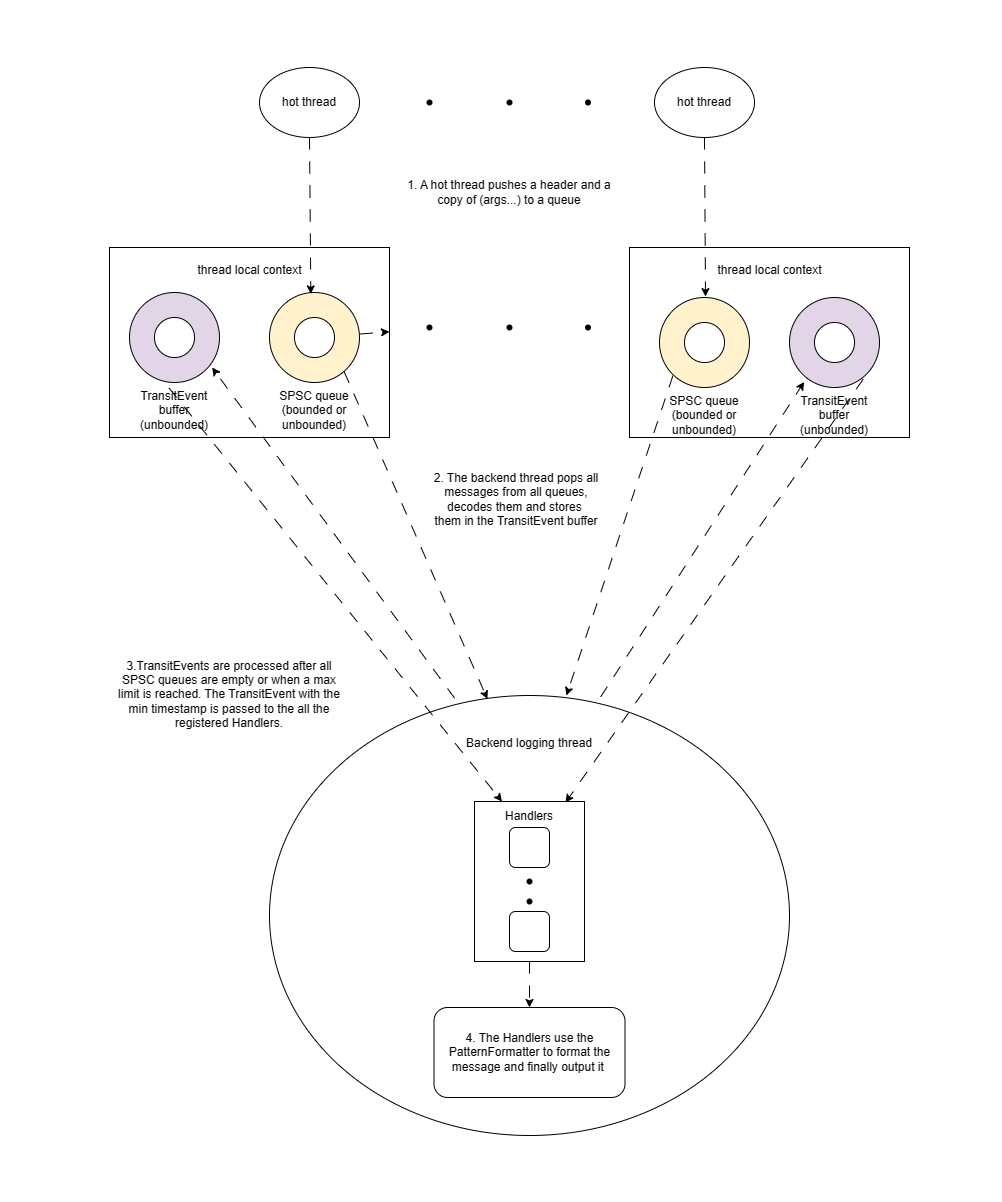

The diagram above was exported from draw.io. Its source (the exported page's mxGraphModel, read from the mxfile embedded in the PNG):
<mxGraphModel dx="2963" dy="1640" grid="1" gridSize="12" guides="1" tooltips="1" connect="1" arrows="1" fold="1" page="1" pageScale="1" pageWidth="1000" pageHeight="1200" math="0" shadow="0">
  <root>
    <mxCell id="0" />
    <mxCell id="1" parent="0" />
    <mxCell id="BmINEKKr7EmUC2mtGokD-1" value="hot thread" style="ellipse;whiteSpace=wrap;html=1;" parent="1" vertex="1">
      <mxGeometry x="258" y="66" width="100" height="70" as="geometry" />
    </mxCell>
    <mxCell id="BmINEKKr7EmUC2mtGokD-2" value="hot thread" style="ellipse;whiteSpace=wrap;html=1;" parent="1" vertex="1">
      <mxGeometry x="653" y="66" width="100" height="70" as="geometry" />
    </mxCell>
    <mxCell id="BmINEKKr7EmUC2mtGokD-5" value="" style="shape=waypoint;sketch=0;fillStyle=solid;size=6;pointerEvents=1;points=[];fillColor=none;resizable=0;rotatable=0;perimeter=centerPerimeter;snapToPoint=1;" parent="1" vertex="1">
      <mxGeometry x="498" y="91" width="20" height="20" as="geometry" />
    </mxCell>
    <mxCell id="BmINEKKr7EmUC2mtGokD-6" value="" style="shape=waypoint;sketch=0;fillStyle=solid;size=6;pointerEvents=1;points=[];fillColor=none;resizable=0;rotatable=0;perimeter=centerPerimeter;snapToPoint=1;" parent="1" vertex="1">
      <mxGeometry x="576.5" y="91" width="20" height="20" as="geometry" />
    </mxCell>
    <mxCell id="BmINEKKr7EmUC2mtGokD-7" value="" style="shape=waypoint;sketch=0;fillStyle=solid;size=6;pointerEvents=1;points=[];fillColor=none;resizable=0;rotatable=0;perimeter=centerPerimeter;snapToPoint=1;" parent="1" vertex="1">
      <mxGeometry x="418" y="91" width="20" height="20" as="geometry" />
    </mxCell>
    <mxCell id="BmINEKKr7EmUC2mtGokD-10" value="thread local context&lt;br&gt;&lt;br&gt;&lt;br&gt;&lt;br&gt;&lt;br&gt;&lt;br&gt;&lt;br&gt;&lt;br&gt;&lt;br&gt;&lt;br&gt;&lt;br&gt;" style="verticalLabelPosition=middle;verticalAlign=middle;html=1;shape=mxgraph.basic.rect;fillColor2=none;strokeWidth=1;size=26.67;indent=5;labelPosition=center;align=center;" parent="1" vertex="1">
      <mxGeometry x="108" y="246" width="280" height="190" as="geometry" />
    </mxCell>
    <mxCell id="BmINEKKr7EmUC2mtGokD-68" style="edgeStyle=none;rounded=0;orthogonalLoop=1;jettySize=auto;html=1;dashed=1;dashPattern=12 12;strokeColor=default;" parent="1" source="BmINEKKr7EmUC2mtGokD-14" target="BmINEKKr7EmUC2mtGokD-10" edge="1">
      <mxGeometry relative="1" as="geometry" />
    </mxCell>
    <mxCell id="BmINEKKr7EmUC2mtGokD-14" value="SPSC queue&lt;br&gt;(bounded or unbounded)" style="verticalLabelPosition=bottom;verticalAlign=top;html=1;shape=mxgraph.basic.donut;dx=25;fillColor=#fff2cc;strokeColor=#000000;container=0;perimeterSpacing=1;labelPosition=center;align=center;whiteSpace=wrap;" parent="1" vertex="1">
      <mxGeometry x="268" y="291" width="90" height="90" as="geometry" />
    </mxCell>
    <mxCell id="BmINEKKr7EmUC2mtGokD-15" value="" style="endArrow=classic;html=1;rounded=0;exitX=0.5;exitY=1;exitDx=0;exitDy=0;dashed=1;dashPattern=12 12;labelPosition=left;verticalLabelPosition=top;align=right;verticalAlign=bottom;entryX=0.46;entryY=0.026;entryDx=0;entryDy=0;entryPerimeter=0;" parent="1" source="BmINEKKr7EmUC2mtGokD-1" target="BmINEKKr7EmUC2mtGokD-14" edge="1">
      <mxGeometry width="50" height="50" relative="1" as="geometry">
        <mxPoint x="458" y="306" as="sourcePoint" />
        <mxPoint x="478" y="266" as="targetPoint" />
      </mxGeometry>
    </mxCell>
    <mxCell id="BmINEKKr7EmUC2mtGokD-16" value="TransitEvent buffer (unbounded)" style="verticalLabelPosition=bottom;verticalAlign=top;html=1;shape=mxgraph.basic.donut;dx=25;fillColor=#e1d5e7;strokeColor=#000000;container=0;shadow=0;perimeterSpacing=1;whiteSpace=wrap;" parent="1" vertex="1">
      <mxGeometry x="128" y="291" width="90" height="90" as="geometry" />
    </mxCell>
    <mxCell id="BmINEKKr7EmUC2mtGokD-19" value="1. A hot thread pushes a header and a copy of (args...) to a queue" style="text;html=1;strokeColor=none;fillColor=none;align=center;verticalAlign=middle;whiteSpace=wrap;rounded=0;" parent="1" vertex="1">
      <mxGeometry x="403" y="176" width="210" height="30" as="geometry" />
    </mxCell>
    <mxCell id="BmINEKKr7EmUC2mtGokD-20" value="Backend logging thread&lt;br&gt;&lt;br&gt;&lt;br&gt;&lt;br&gt;&lt;br&gt;&lt;br&gt;&lt;br&gt;&lt;br&gt;&lt;br&gt;&lt;br&gt;&lt;br&gt;&lt;br&gt;&lt;br&gt;&lt;br&gt;&lt;br&gt;&lt;br&gt;&lt;br&gt;&lt;br&gt;&lt;br&gt;&lt;br&gt;&lt;br&gt;&lt;br&gt;&lt;br&gt;&lt;br&gt;&lt;br&gt;" style="ellipse;whiteSpace=wrap;html=1;shadow=0;sketch=0;strokeColor=#000000;" parent="1" vertex="1">
      <mxGeometry x="268" y="694" width="520" height="440" as="geometry" />
    </mxCell>
    <mxCell id="BmINEKKr7EmUC2mtGokD-24" value="thread local context&lt;br&gt;&lt;br&gt;&lt;br&gt;&lt;br&gt;&lt;br&gt;&lt;br&gt;&lt;br&gt;&lt;br&gt;&lt;br&gt;&lt;br&gt;&lt;br&gt;" style="verticalLabelPosition=middle;verticalAlign=middle;html=1;shape=mxgraph.basic.rect;fillColor2=none;strokeWidth=1;size=26.67;indent=5;labelPosition=center;align=center;" parent="1" vertex="1">
      <mxGeometry x="628" y="246" width="280" height="190" as="geometry" />
    </mxCell>
    <mxCell id="BmINEKKr7EmUC2mtGokD-25" value="SPSC queue&lt;br&gt;(bounded or unbounded)" style="verticalLabelPosition=bottom;verticalAlign=top;html=1;shape=mxgraph.basic.donut;dx=25;fillColor=#fff2cc;strokeColor=#000000;container=0;perimeterSpacing=1;labelPosition=center;align=center;whiteSpace=wrap;" parent="1" vertex="1">
      <mxGeometry x="658" y="296" width="90" height="90" as="geometry" />
    </mxCell>
    <mxCell id="BmINEKKr7EmUC2mtGokD-26" value="TransitEvent buffer (unbounded)" style="verticalLabelPosition=bottom;verticalAlign=top;html=1;shape=mxgraph.basic.donut;dx=25;fillColor=#e1d5e7;strokeColor=#000000;container=0;shadow=0;perimeterSpacing=1;whiteSpace=wrap;" parent="1" vertex="1">
      <mxGeometry x="788" y="296" width="90" height="90" as="geometry" />
    </mxCell>
    <mxCell id="BmINEKKr7EmUC2mtGokD-27" value="" style="endArrow=classic;html=1;rounded=0;exitX=0.5;exitY=1;exitDx=0;exitDy=0;dashed=1;dashPattern=12 12;labelPosition=left;verticalLabelPosition=top;align=right;verticalAlign=bottom;entryX=0.511;entryY=0.001;entryDx=0;entryDy=0;entryPerimeter=0;" parent="1" source="BmINEKKr7EmUC2mtGokD-2" target="BmINEKKr7EmUC2mtGokD-25" edge="1">
      <mxGeometry width="50" height="50" relative="1" as="geometry">
        <mxPoint x="388" y="171" as="sourcePoint" />
        <mxPoint x="340.0857142857144" y="300" as="targetPoint" />
      </mxGeometry>
    </mxCell>
    <mxCell id="BmINEKKr7EmUC2mtGokD-29" value="" style="shape=waypoint;sketch=0;fillStyle=solid;size=6;pointerEvents=1;points=[];fillColor=none;resizable=0;rotatable=0;perimeter=centerPerimeter;snapToPoint=1;" parent="1" vertex="1">
      <mxGeometry x="498" y="316" width="20" height="20" as="geometry" />
    </mxCell>
    <mxCell id="BmINEKKr7EmUC2mtGokD-31" value="" style="shape=waypoint;sketch=0;fillStyle=solid;size=6;pointerEvents=1;points=[];fillColor=none;resizable=0;rotatable=0;perimeter=centerPerimeter;snapToPoint=1;" parent="1" vertex="1">
      <mxGeometry x="576.5" y="316" width="20" height="20" as="geometry" />
    </mxCell>
    <mxCell id="BmINEKKr7EmUC2mtGokD-32" value="" style="shape=waypoint;sketch=0;fillStyle=solid;size=6;pointerEvents=1;points=[];fillColor=none;resizable=0;rotatable=0;perimeter=centerPerimeter;snapToPoint=1;" parent="1" vertex="1">
      <mxGeometry x="418" y="316" width="20" height="20" as="geometry" />
    </mxCell>
    <mxCell id="BmINEKKr7EmUC2mtGokD-34" value="2. The backend thread pops all messages from all queues, decodes them and stores&amp;nbsp;&lt;br&gt;them in the TransitEvent buffer" style="text;html=1;strokeColor=none;fillColor=none;align=center;verticalAlign=middle;whiteSpace=wrap;rounded=0;" parent="1" vertex="1">
      <mxGeometry x="418" y="456" width="194" height="84" as="geometry" />
    </mxCell>
    <mxCell id="BmINEKKr7EmUC2mtGokD-61" value="" style="rounded=0;whiteSpace=wrap;html=1;shadow=0;sketch=0;strokeColor=#000000;" parent="1" vertex="1">
      <mxGeometry x="473" y="800" width="110" height="160" as="geometry" />
    </mxCell>
    <mxCell id="BmINEKKr7EmUC2mtGokD-43" value="3.TransitEvents are processed after all SPSC queues are empty or when a max limit is reached. The TransitEvent with the min timestamp is passed to the all the registered Handlers." style="text;html=1;strokeColor=none;fillColor=none;align=center;verticalAlign=middle;whiteSpace=wrap;rounded=0;" parent="1" vertex="1">
      <mxGeometry x="108" y="648" width="240" height="90" as="geometry" />
    </mxCell>
    <mxCell id="BmINEKKr7EmUC2mtGokD-46" value="" style="rounded=1;whiteSpace=wrap;html=1;shadow=0;sketch=0;strokeColor=#000000;" parent="1" vertex="1">
      <mxGeometry x="508" y="910" width="40" height="40" as="geometry" />
    </mxCell>
    <mxCell id="BmINEKKr7EmUC2mtGokD-45" value="" style="rounded=1;whiteSpace=wrap;html=1;shadow=0;sketch=0;strokeColor=#000000;" parent="1" vertex="1">
      <mxGeometry x="508" y="826" width="40" height="40" as="geometry" />
    </mxCell>
    <mxCell id="BmINEKKr7EmUC2mtGokD-48" value="" style="shape=waypoint;sketch=0;fillStyle=solid;size=6;pointerEvents=1;points=[];fillColor=none;resizable=0;rotatable=0;perimeter=centerPerimeter;snapToPoint=1;" parent="1" vertex="1">
      <mxGeometry x="518" y="870" width="20" height="20" as="geometry" />
    </mxCell>
    <mxCell id="BmINEKKr7EmUC2mtGokD-49" value="" style="shape=waypoint;sketch=0;fillStyle=solid;size=6;pointerEvents=1;points=[];fillColor=none;resizable=0;rotatable=0;perimeter=centerPerimeter;snapToPoint=1;" parent="1" vertex="1">
      <mxGeometry x="518" y="890" width="20" height="20" as="geometry" />
    </mxCell>
    <mxCell id="BmINEKKr7EmUC2mtGokD-52" value="Handlers" style="text;html=1;strokeColor=none;fillColor=none;align=center;verticalAlign=middle;whiteSpace=wrap;rounded=0;" parent="1" vertex="1">
      <mxGeometry x="498" y="800" width="60" height="30" as="geometry" />
    </mxCell>
    <mxCell id="BmINEKKr7EmUC2mtGokD-53" value="" style="endArrow=classic;html=1;rounded=0;dashed=1;dashPattern=12 12;strokeColor=default;exitX=0.822;exitY=0.87;exitDx=0;exitDy=0;exitPerimeter=0;entryX=0.419;entryY=0.008;entryDx=0;entryDy=0;entryPerimeter=0;" parent="1" source="BmINEKKr7EmUC2mtGokD-14" target="BmINEKKr7EmUC2mtGokD-20" edge="1">
      <mxGeometry width="50" height="50" relative="1" as="geometry">
        <mxPoint x="458" y="516" as="sourcePoint" />
        <mxPoint x="538" y="666" as="targetPoint" />
      </mxGeometry>
    </mxCell>
    <mxCell id="BmINEKKr7EmUC2mtGokD-54" value="" style="endArrow=classic;html=1;rounded=0;dashed=1;dashPattern=12 12;strokeColor=default;exitX=0.156;exitY=0.862;exitDx=0;exitDy=0;exitPerimeter=0;entryX=0.571;entryY=0;entryDx=0;entryDy=0;entryPerimeter=0;" parent="1" source="BmINEKKr7EmUC2mtGokD-25" target="BmINEKKr7EmUC2mtGokD-20" edge="1">
      <mxGeometry width="50" height="50" relative="1" as="geometry">
        <mxPoint x="321.98799999999983" y="392" as="sourcePoint" />
        <mxPoint x="598" y="666" as="targetPoint" />
      </mxGeometry>
    </mxCell>
    <mxCell id="BmINEKKr7EmUC2mtGokD-56" value="" style="endArrow=classic;html=1;rounded=0;dashed=1;dashPattern=12 12;strokeColor=default;entryX=0.909;entryY=0.826;entryDx=0;entryDy=0;entryPerimeter=0;exitX=0.356;exitY=0.006;exitDx=0;exitDy=0;exitPerimeter=0;" parent="1" source="BmINEKKr7EmUC2mtGokD-20" target="BmINEKKr7EmUC2mtGokD-16" edge="1">
      <mxGeometry width="50" height="50" relative="1" as="geometry">
        <mxPoint x="518" y="666" as="sourcePoint" />
        <mxPoint x="508" y="466" as="targetPoint" />
      </mxGeometry>
    </mxCell>
    <mxCell id="BmINEKKr7EmUC2mtGokD-57" value="" style="endArrow=classic;html=1;rounded=0;dashed=1;dashPattern=12 12;strokeColor=default;entryX=0.17;entryY=0.928;entryDx=0;entryDy=0;entryPerimeter=0;exitX=0.637;exitY=0.003;exitDx=0;exitDy=0;exitPerimeter=0;" parent="1" source="BmINEKKr7EmUC2mtGokD-20" target="BmINEKKr7EmUC2mtGokD-26" edge="1">
      <mxGeometry width="50" height="50" relative="1" as="geometry">
        <mxPoint x="568" y="656" as="sourcePoint" />
        <mxPoint x="220.62800000000016" y="375.99199999999996" as="targetPoint" />
      </mxGeometry>
    </mxCell>
    <mxCell id="BmINEKKr7EmUC2mtGokD-58" value="" style="endArrow=classic;html=1;rounded=0;dashed=1;dashPattern=12 12;strokeColor=default;exitX=0.442;exitY=1.051;exitDx=0;exitDy=0;exitPerimeter=0;entryX=0.25;entryY=0;entryDx=0;entryDy=0;" parent="1" source="BmINEKKr7EmUC2mtGokD-16" target="BmINEKKr7EmUC2mtGokD-61" edge="1">
      <mxGeometry width="50" height="50" relative="1" as="geometry">
        <mxPoint x="352.6239999999998" y="380.03999999999996" as="sourcePoint" />
        <mxPoint x="488" y="826" as="targetPoint" />
      </mxGeometry>
    </mxCell>
    <mxCell id="BmINEKKr7EmUC2mtGokD-59" value="" style="endArrow=classic;html=1;rounded=0;dashed=1;dashPattern=12 12;strokeColor=default;exitX=0.812;exitY=0.899;exitDx=0;exitDy=0;exitPerimeter=0;entryX=0.827;entryY=0.007;entryDx=0;entryDy=0;entryPerimeter=0;" parent="1" source="BmINEKKr7EmUC2mtGokD-26" target="BmINEKKr7EmUC2mtGokD-61" edge="1">
      <mxGeometry width="50" height="50" relative="1" as="geometry">
        <mxPoint x="177.66400000000021" y="396.692" as="sourcePoint" />
        <mxPoint x="508" y="826" as="targetPoint" />
      </mxGeometry>
    </mxCell>
    <mxCell id="BmINEKKr7EmUC2mtGokD-62" value="" style="endArrow=classic;html=1;rounded=0;dashed=1;dashPattern=12 12;strokeColor=default;exitX=0.5;exitY=1;exitDx=0;exitDy=0;" parent="1" source="BmINEKKr7EmUC2mtGokD-61" target="BmINEKKr7EmUC2mtGokD-65" edge="1">
      <mxGeometry width="50" height="50" relative="1" as="geometry">
        <mxPoint x="458" y="766" as="sourcePoint" />
        <mxPoint x="502" y="1036" as="targetPoint" />
      </mxGeometry>
    </mxCell>
    <mxCell id="BmINEKKr7EmUC2mtGokD-65" value="4. The Handlers use the PatternFormatter to format the message and finally output it&amp;nbsp;" style="rounded=1;whiteSpace=wrap;html=1;shadow=0;sketch=0;strokeColor=#000000;" parent="1" vertex="1">
      <mxGeometry x="432.5" y="1006" width="191" height="90" as="geometry" />
    </mxCell>
  </root>
</mxGraphModel>